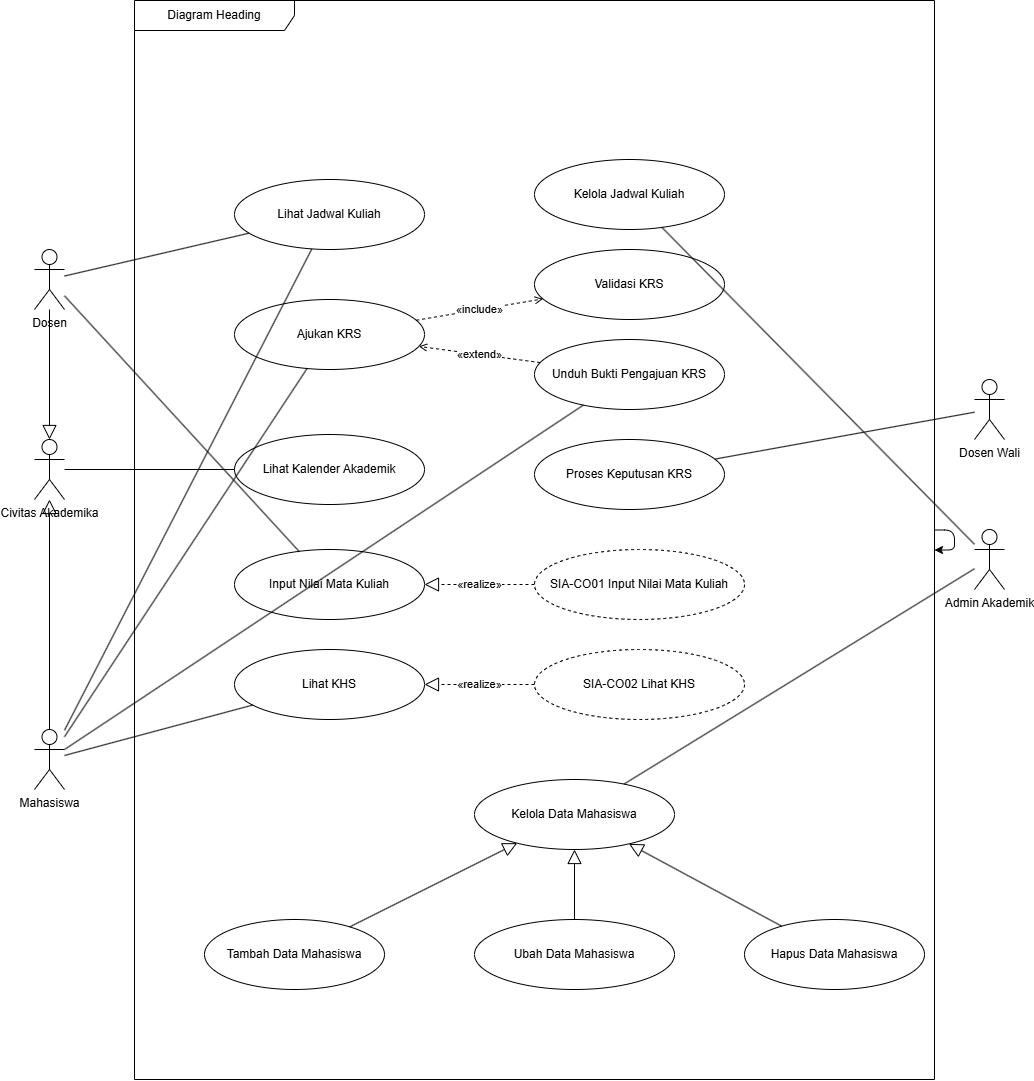

The diagram above was exported from draw.io. Its source (the exported page's mxGraphModel, read from the mxfile embedded in the PNG):
<mxGraphModel dx="1085" dy="2177" grid="1" gridSize="10" guides="1" tooltips="1" connect="1" arrows="1" fold="1" page="1" pageScale="1" pageWidth="1200" pageHeight="1000" math="0" shadow="0">
  <root>
    <mxCell id="0" />
    <mxCell id="1" parent="0" />
    <mxCell id="civ" parent="1" style="shape=umlActor;verticalLabelPosition=bottom;verticalAlign=top;html=1;fillColor=none;" value="Civitas Akademika" vertex="1">
      <mxGeometry height="60" width="30" x="60" y="290" as="geometry" />
    </mxCell>
    <mxCell id="dos" parent="1" style="shape=umlActor;verticalLabelPosition=bottom;verticalAlign=top;html=1;fillColor=none;" value="Dosen" vertex="1">
      <mxGeometry height="60" width="30" x="60" y="100" as="geometry" />
    </mxCell>
    <mxCell id="mhs" parent="1" style="shape=umlActor;verticalLabelPosition=bottom;verticalAlign=top;html=1;fillColor=none;" value="Mahasiswa" vertex="1">
      <mxGeometry height="60" width="30" x="60" y="580" as="geometry" />
    </mxCell>
    <mxCell id="adm" parent="1" style="shape=umlActor;verticalLabelPosition=bottom;verticalAlign=top;html=1;fillColor=none;strokeColor=default;" value="Admin Akademik" vertex="1">
      <mxGeometry height="60" width="30" x="1000" y="380" as="geometry" />
    </mxCell>
    <mxCell id="dw" parent="1" style="shape=umlActor;verticalLabelPosition=bottom;verticalAlign=top;html=1;fillColor=none;strokeColor=default;" value="Dosen Wali" vertex="1">
      <mxGeometry height="60" width="30" x="1000" y="230" as="geometry" />
    </mxCell>
    <mxCell id="uc01" parent="1" style="ellipse;whiteSpace=wrap;html=1;fillColor=none;strokeColor=default;" value="Lihat Jadwal Kuliah" vertex="1">
      <mxGeometry height="70" width="190" x="260" y="30" as="geometry" />
    </mxCell>
    <mxCell id="uc02" parent="1" style="ellipse;whiteSpace=wrap;html=1;fillColor=none;strokeColor=default;" value="Kelola Jadwal Kuliah" vertex="1">
      <mxGeometry height="70" width="190" x="560" y="10" as="geometry" />
    </mxCell>
    <mxCell id="uc03" parent="1" style="ellipse;whiteSpace=wrap;html=1;fillColor=none;strokeColor=default;" value="Ajukan KRS" vertex="1">
      <mxGeometry height="70" width="190" x="260" y="150" as="geometry" />
    </mxCell>
    <mxCell id="uc04" parent="1" style="ellipse;whiteSpace=wrap;html=1;fillColor=none;strokeColor=default;" value="Validasi KRS" vertex="1">
      <mxGeometry height="70" width="190" x="560" y="100" as="geometry" />
    </mxCell>
    <mxCell id="uc05" parent="1" style="ellipse;whiteSpace=wrap;html=1;fillColor=none;strokeColor=default;" value="Unduh Bukti Pengajuan KRS" vertex="1">
      <mxGeometry height="70" width="190" x="560" y="190" as="geometry" />
    </mxCell>
    <mxCell id="uc06" parent="1" style="ellipse;whiteSpace=wrap;html=1;fillColor=none;strokeColor=default;" value="Proses Keputusan KRS" vertex="1">
      <mxGeometry height="70" width="190" x="560" y="290" as="geometry" />
    </mxCell>
    <mxCell id="uc07" parent="1" style="ellipse;whiteSpace=wrap;html=1;fillColor=none;strokeColor=default;" value="Lihat Kalender Akademik" vertex="1">
      <mxGeometry height="70" width="190" x="260" y="285" as="geometry" />
    </mxCell>
    <mxCell id="uc08" parent="1" style="ellipse;whiteSpace=wrap;html=1;fillColor=none;strokeColor=default;" value="Input Nilai Mata Kuliah" vertex="1">
      <mxGeometry height="70" width="190" x="260" y="400" as="geometry" />
    </mxCell>
    <mxCell id="uc09" parent="1" style="ellipse;whiteSpace=wrap;html=1;fillColor=none;strokeColor=default;" value="Lihat KHS" vertex="1">
      <mxGeometry height="70" width="190" x="260" y="500" as="geometry" />
    </mxCell>
    <mxCell id="uc10" parent="1" style="ellipse;whiteSpace=wrap;html=1;fillColor=none;strokeColor=default;" value="Kelola Data Mahasiswa" vertex="1">
      <mxGeometry height="70" width="200" x="500" y="630" as="geometry" />
    </mxCell>
    <mxCell id="uc11" parent="1" style="ellipse;whiteSpace=wrap;html=1;fillColor=none;strokeColor=default;" value="Tambah Data Mahasiswa" vertex="1">
      <mxGeometry height="70" width="180" x="230" y="770" as="geometry" />
    </mxCell>
    <mxCell id="uc12" parent="1" style="ellipse;whiteSpace=wrap;html=1;fillColor=none;strokeColor=default;" value="Ubah Data Mahasiswa" vertex="1">
      <mxGeometry height="70" width="200" x="500" y="770" as="geometry" />
    </mxCell>
    <mxCell id="uc13" parent="1" style="ellipse;whiteSpace=wrap;html=1;fillColor=none;strokeColor=default;" value="Hapus Data Mahasiswa" vertex="1">
      <mxGeometry height="70" width="180" x="770" y="770" as="geometry" />
    </mxCell>
    <mxCell id="co01" parent="1" style="ellipse;whiteSpace=wrap;html=1;fillColor=none;strokeColor=default;dashed=1;" value="SIA-CO01 Input Nilai Mata Kuliah" vertex="1">
      <mxGeometry height="70" width="210" x="560" y="400" as="geometry" />
    </mxCell>
    <mxCell id="co02" parent="1" style="ellipse;whiteSpace=wrap;html=1;fillColor=none;strokeColor=default;dashed=1;" value="SIA-CO02 Lihat KHS" vertex="1">
      <mxGeometry height="70" width="210" x="560" y="500" as="geometry" />
    </mxCell>
    <mxCell id="e1" edge="1" parent="1" source="mhs" style="html=1;endArrow=block;endFill=0;endSize=12;fillColor=none;" target="civ" value="">
      <mxGeometry relative="1" as="geometry" />
    </mxCell>
    <mxCell id="e2" edge="1" parent="1" source="dos" style="html=1;endArrow=block;endFill=0;endSize=12;fillColor=none;" target="civ" value="">
      <mxGeometry relative="1" as="geometry" />
    </mxCell>
    <mxCell id="e3" edge="1" parent="1" source="civ" style="html=1;endArrow=none;fillColor=none;" target="uc07" value="">
      <mxGeometry relative="1" as="geometry" />
    </mxCell>
    <mxCell id="e4" edge="1" parent="1" source="dos" style="html=1;endArrow=none;fillColor=none;" target="uc01" value="">
      <mxGeometry relative="1" as="geometry" />
    </mxCell>
    <mxCell id="e5" edge="1" parent="1" source="mhs" style="html=1;endArrow=none;fillColor=none;" target="uc01" value="">
      <mxGeometry relative="1" as="geometry" />
    </mxCell>
    <mxCell id="e6" edge="1" parent="1" source="mhs" style="html=1;endArrow=none;fillColor=none;" target="uc03" value="">
      <mxGeometry relative="1" as="geometry" />
    </mxCell>
    <mxCell id="e7" edge="1" parent="1" source="mhs" style="html=1;endArrow=none;fillColor=none;" target="uc05" value="">
      <mxGeometry relative="1" as="geometry" />
    </mxCell>
    <mxCell id="e8" edge="1" parent="1" source="dos" style="html=1;endArrow=none;fillColor=none;" target="uc08" value="">
      <mxGeometry relative="1" as="geometry" />
    </mxCell>
    <mxCell id="e9" edge="1" parent="1" source="mhs" style="html=1;endArrow=none;fillColor=none;" target="uc09" value="">
      <mxGeometry relative="1" as="geometry" />
    </mxCell>
    <mxCell id="e10" edge="1" parent="1" source="adm" style="html=1;endArrow=none;fillColor=none;strokeColor=default;" target="uc02" value="">
      <mxGeometry relative="1" as="geometry" />
    </mxCell>
    <mxCell id="e11" edge="1" parent="1" source="dw" style="html=1;endArrow=none;fillColor=none;strokeColor=default;" target="uc06" value="">
      <mxGeometry relative="1" as="geometry" />
    </mxCell>
    <mxCell id="e12" edge="1" parent="1" source="adm" style="html=1;endArrow=none;fillColor=none;strokeColor=default;" target="uc10" value="">
      <mxGeometry relative="1" as="geometry" />
    </mxCell>
    <mxCell id="e13" edge="1" parent="1" source="uc03" style="html=1;dashed=1;endArrow=open;fillColor=none;strokeColor=default;" target="uc04" value="«include»">
      <mxGeometry relative="1" as="geometry" />
    </mxCell>
    <mxCell id="e14" edge="1" parent="1" source="uc05" style="html=1;dashed=1;endArrow=open;fillColor=none;strokeColor=default;" target="uc03" value="«extend»">
      <mxGeometry relative="1" as="geometry" />
    </mxCell>
    <mxCell id="e15" edge="1" parent="1" source="uc11" style="html=1;endArrow=block;endFill=0;endSize=12;fillColor=none;strokeColor=default;" target="uc10" value="">
      <mxGeometry relative="1" as="geometry" />
    </mxCell>
    <mxCell id="e16" edge="1" parent="1" source="uc12" style="html=1;endArrow=block;endFill=0;endSize=12;fillColor=none;strokeColor=default;" target="uc10" value="">
      <mxGeometry relative="1" as="geometry" />
    </mxCell>
    <mxCell id="e17" edge="1" parent="1" source="uc13" style="html=1;endArrow=block;endFill=0;endSize=12;fillColor=none;strokeColor=default;" target="uc10" value="">
      <mxGeometry relative="1" as="geometry" />
    </mxCell>
    <mxCell id="e18" edge="1" parent="1" source="co01" style="html=1;dashed=1;endArrow=block;endFill=0;endSize=12;fillColor=none;strokeColor=default;" target="uc08" value="«realize»">
      <mxGeometry relative="1" as="geometry" />
    </mxCell>
    <mxCell id="e19" edge="1" parent="1" source="co02" style="html=1;dashed=1;endArrow=block;endFill=0;endSize=12;fillColor=none;strokeColor=default;" target="uc09" value="«realize»">
      <mxGeometry relative="1" as="geometry" />
    </mxCell>
    <mxCell id="V-eRDT9DyPfqFlMm6jpl-1" parent="1" style="shape=umlFrame;whiteSpace=wrap;html=1;pointerEvents=0;recursiveResize=0;container=1;collapsible=0;width=160;" value="Diagram Heading" vertex="1">
      <mxGeometry height="1079" width="800" x="160" y="-149" as="geometry" />
    </mxCell>
    <mxCell id="V-eRDT9DyPfqFlMm6jpl-2" edge="1" parent="1" source="V-eRDT9DyPfqFlMm6jpl-1" style="edgeStyle=orthogonalEdgeStyle;html=1;innerLoopWaypoints=1;" target="V-eRDT9DyPfqFlMm6jpl-1">
      <mxGeometry relative="1" as="geometry" />
    </mxCell>
  </root>
</mxGraphModel>